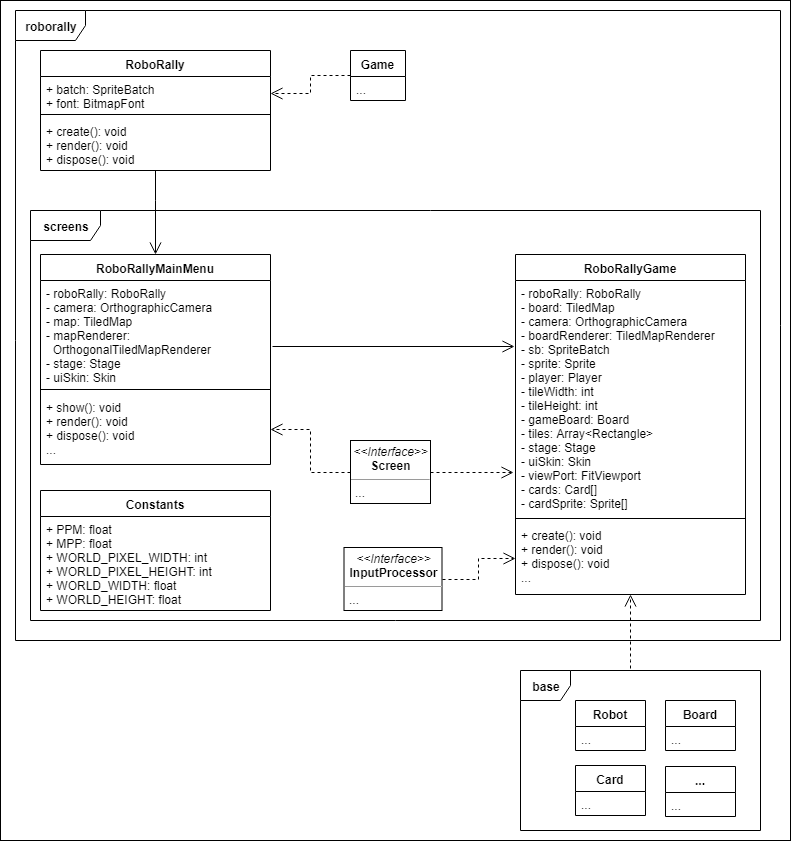

The diagram above was exported from draw.io. Its source (the exported page's mxGraphModel, read from the mxfile embedded in the PNG):
<mxGraphModel dx="848" dy="1915" grid="1" gridSize="10" guides="1" tooltips="1" connect="1" arrows="1" fold="1" page="1" pageScale="1" pageWidth="850" pageHeight="1100" background="#ffffff" math="0" shadow="0">
  <root>
    <mxCell id="0" />
    <mxCell id="1" parent="0" />
    <mxCell id="MWArz5tvyZHr27fC4nyd-24" value="&lt;b&gt;roborally&lt;/b&gt;" style="shape=umlFrame;whiteSpace=wrap;html=1;width=70;height=30;" vertex="1" parent="1">
      <mxGeometry x="15" y="-890" width="765" height="630" as="geometry" />
    </mxCell>
    <mxCell id="MWArz5tvyZHr27fC4nyd-25" value="RoboRally" style="swimlane;fontStyle=1;align=center;verticalAlign=top;childLayout=stackLayout;horizontal=1;startSize=26;horizontalStack=0;resizeParent=1;resizeParentMax=0;resizeLast=0;collapsible=1;marginBottom=0;" vertex="1" parent="1">
      <mxGeometry x="40" y="-850" width="230" height="120" as="geometry" />
    </mxCell>
    <mxCell id="MWArz5tvyZHr27fC4nyd-26" value="+ batch: SpriteBatch&#10;+ font: BitmapFont&#10;" style="text;strokeColor=none;fillColor=none;align=left;verticalAlign=top;spacingLeft=4;spacingRight=4;overflow=hidden;rotatable=0;points=[[0,0.5],[1,0.5]];portConstraint=eastwest;" vertex="1" parent="MWArz5tvyZHr27fC4nyd-25">
      <mxGeometry y="26" width="230" height="34" as="geometry" />
    </mxCell>
    <mxCell id="MWArz5tvyZHr27fC4nyd-27" value="" style="line;strokeWidth=1;fillColor=none;align=left;verticalAlign=middle;spacingTop=-1;spacingLeft=3;spacingRight=3;rotatable=0;labelPosition=right;points=[];portConstraint=eastwest;" vertex="1" parent="MWArz5tvyZHr27fC4nyd-25">
      <mxGeometry y="60" width="230" height="8" as="geometry" />
    </mxCell>
    <mxCell id="MWArz5tvyZHr27fC4nyd-28" value="+ create(): void&#10;+ render(): void&#10;+ dispose(): void&#10;" style="text;strokeColor=none;fillColor=none;align=left;verticalAlign=top;spacingLeft=4;spacingRight=4;overflow=hidden;rotatable=0;points=[[0,0.5],[1,0.5]];portConstraint=eastwest;" vertex="1" parent="MWArz5tvyZHr27fC4nyd-25">
      <mxGeometry y="68" width="230" height="52" as="geometry" />
    </mxCell>
    <mxCell id="MWArz5tvyZHr27fC4nyd-29" value="&lt;b&gt;base&lt;/b&gt;" style="shape=umlFrame;whiteSpace=wrap;html=1;width=50;height=30;" vertex="1" parent="1">
      <mxGeometry x="520" y="-230" width="240" height="160" as="geometry" />
    </mxCell>
    <mxCell id="MWArz5tvyZHr27fC4nyd-30" value="Robot" style="swimlane;fontStyle=1;align=center;verticalAlign=top;childLayout=stackLayout;horizontal=1;startSize=26;horizontalStack=0;resizeParent=1;resizeParentMax=0;resizeLast=0;collapsible=1;marginBottom=0;" vertex="1" parent="1">
      <mxGeometry x="575" y="-200" width="70" height="50" as="geometry" />
    </mxCell>
    <mxCell id="MWArz5tvyZHr27fC4nyd-31" value="..." style="text;strokeColor=none;fillColor=none;align=left;verticalAlign=top;spacingLeft=4;spacingRight=4;overflow=hidden;rotatable=0;points=[[0,0.5],[1,0.5]];portConstraint=eastwest;" vertex="1" parent="MWArz5tvyZHr27fC4nyd-30">
      <mxGeometry y="26" width="70" height="24" as="geometry" />
    </mxCell>
    <mxCell id="MWArz5tvyZHr27fC4nyd-34" value="Board" style="swimlane;fontStyle=1;align=center;verticalAlign=top;childLayout=stackLayout;horizontal=1;startSize=26;horizontalStack=0;resizeParent=1;resizeParentMax=0;resizeLast=0;collapsible=1;marginBottom=0;" vertex="1" parent="1">
      <mxGeometry x="665" y="-200" width="70" height="50" as="geometry" />
    </mxCell>
    <mxCell id="MWArz5tvyZHr27fC4nyd-35" value="..." style="text;strokeColor=none;fillColor=none;align=left;verticalAlign=top;spacingLeft=4;spacingRight=4;overflow=hidden;rotatable=0;points=[[0,0.5],[1,0.5]];portConstraint=eastwest;" vertex="1" parent="MWArz5tvyZHr27fC4nyd-34">
      <mxGeometry y="26" width="70" height="24" as="geometry" />
    </mxCell>
    <mxCell id="MWArz5tvyZHr27fC4nyd-36" value="Card" style="swimlane;fontStyle=1;align=center;verticalAlign=top;childLayout=stackLayout;horizontal=1;startSize=26;horizontalStack=0;resizeParent=1;resizeParentMax=0;resizeLast=0;collapsible=1;marginBottom=0;" vertex="1" parent="1">
      <mxGeometry x="575" y="-135" width="70" height="50" as="geometry" />
    </mxCell>
    <mxCell id="MWArz5tvyZHr27fC4nyd-37" value="..." style="text;strokeColor=none;fillColor=none;align=left;verticalAlign=top;spacingLeft=4;spacingRight=4;overflow=hidden;rotatable=0;points=[[0,0.5],[1,0.5]];portConstraint=eastwest;" vertex="1" parent="MWArz5tvyZHr27fC4nyd-36">
      <mxGeometry y="26" width="70" height="24" as="geometry" />
    </mxCell>
    <mxCell id="MWArz5tvyZHr27fC4nyd-38" value="..." style="swimlane;fontStyle=1;align=center;verticalAlign=top;childLayout=stackLayout;horizontal=1;startSize=26;horizontalStack=0;resizeParent=1;resizeParentMax=0;resizeLast=0;collapsible=1;marginBottom=0;" vertex="1" parent="1">
      <mxGeometry x="665" y="-134" width="70" height="50" as="geometry" />
    </mxCell>
    <mxCell id="MWArz5tvyZHr27fC4nyd-39" value="..." style="text;strokeColor=none;fillColor=none;align=left;verticalAlign=top;spacingLeft=4;spacingRight=4;overflow=hidden;rotatable=0;points=[[0,0.5],[1,0.5]];portConstraint=eastwest;" vertex="1" parent="MWArz5tvyZHr27fC4nyd-38">
      <mxGeometry y="26" width="70" height="24" as="geometry" />
    </mxCell>
    <mxCell id="MWArz5tvyZHr27fC4nyd-41" style="edgeStyle=orthogonalEdgeStyle;rounded=0;html=1;labelBackgroundColor=none;startFill=0;endArrow=open;endFill=0;endSize=10;fontFamily=Verdana;fontSize=10;dashed=1;exitX=0.457;exitY=-0.013;exitDx=0;exitDy=0;exitPerimeter=0;" edge="1" parent="1" source="MWArz5tvyZHr27fC4nyd-29" target="MWArz5tvyZHr27fC4nyd-55">
      <mxGeometry relative="1" as="geometry">
        <mxPoint x="450" y="-55" as="sourcePoint" />
        <mxPoint x="480" y="-93" as="targetPoint" />
        <Array as="points">
          <mxPoint x="630" y="-240" />
          <mxPoint x="630" y="-240" />
        </Array>
      </mxGeometry>
    </mxCell>
    <mxCell id="MWArz5tvyZHr27fC4nyd-42" value="Game" style="swimlane;fontStyle=1;align=center;verticalAlign=top;childLayout=stackLayout;horizontal=1;startSize=26;horizontalStack=0;resizeParent=1;resizeParentMax=0;resizeLast=0;collapsible=1;marginBottom=0;" vertex="1" parent="1">
      <mxGeometry x="350" y="-850" width="55" height="50" as="geometry" />
    </mxCell>
    <mxCell id="MWArz5tvyZHr27fC4nyd-43" value="..." style="text;strokeColor=none;fillColor=none;align=left;verticalAlign=top;spacingLeft=4;spacingRight=4;overflow=hidden;rotatable=0;points=[[0,0.5],[1,0.5]];portConstraint=eastwest;" vertex="1" parent="MWArz5tvyZHr27fC4nyd-42">
      <mxGeometry y="26" width="55" height="24" as="geometry" />
    </mxCell>
    <mxCell id="MWArz5tvyZHr27fC4nyd-47" value="Constants" style="swimlane;fontStyle=1;align=center;verticalAlign=top;childLayout=stackLayout;horizontal=1;startSize=26;horizontalStack=0;resizeParent=1;resizeParentMax=0;resizeLast=0;collapsible=1;marginBottom=0;" vertex="1" parent="1">
      <mxGeometry x="40" y="-410" width="230" height="120" as="geometry" />
    </mxCell>
    <mxCell id="MWArz5tvyZHr27fC4nyd-48" value="+ PPM: float&#10;+ MPP: float&#10;+ WORLD_PIXEL_WIDTH: int&#10;+ WORLD_PIXEL_HEIGHT: int&#10;+ WORLD_WIDTH: float&#10;+ WORLD_HEIGHT: float" style="text;strokeColor=none;fillColor=none;align=left;verticalAlign=top;spacingLeft=4;spacingRight=4;overflow=hidden;rotatable=0;points=[[0,0.5],[1,0.5]];portConstraint=eastwest;" vertex="1" parent="MWArz5tvyZHr27fC4nyd-47">
      <mxGeometry y="26" width="230" height="94" as="geometry" />
    </mxCell>
    <mxCell id="MWArz5tvyZHr27fC4nyd-51" value="&lt;b&gt;screens&lt;/b&gt;" style="shape=umlFrame;whiteSpace=wrap;html=1;width=70;height=30;" vertex="1" parent="1">
      <mxGeometry x="30" y="-690" width="730" height="410" as="geometry" />
    </mxCell>
    <mxCell id="MWArz5tvyZHr27fC4nyd-52" value="RoboRallyGame" style="swimlane;fontStyle=1;align=center;verticalAlign=top;childLayout=stackLayout;horizontal=1;startSize=26;horizontalStack=0;resizeParent=1;resizeParentMax=0;resizeLast=0;collapsible=1;marginBottom=0;" vertex="1" parent="1">
      <mxGeometry x="515" y="-646" width="230" height="340" as="geometry" />
    </mxCell>
    <mxCell id="MWArz5tvyZHr27fC4nyd-53" value="- roboRally: RoboRally&#10;- board: TiledMap&#10;- camera: OrthographicCamera&#10;- boardRenderer: TiledMapRenderer&#10;- sb: SpriteBatch&#10;- sprite: Sprite&#10;- player: Player&#10;- tileWidth: int&#10;- tileHeight: int&#10;- gameBoard: Board&#10;- tiles: Array&lt;Rectangle&gt;&#10;- stage: Stage&#10;- uiSkin: Skin&#10;- viewPort: FitViewport&#10;- cards: Card[]&#10;- cardSprite: Sprite[]&#10;&#10;" style="text;strokeColor=none;fillColor=none;align=left;verticalAlign=top;spacingLeft=4;spacingRight=4;overflow=hidden;rotatable=0;points=[[0,0.5],[1,0.5]];portConstraint=eastwest;" vertex="1" parent="MWArz5tvyZHr27fC4nyd-52">
      <mxGeometry y="26" width="230" height="234" as="geometry" />
    </mxCell>
    <mxCell id="MWArz5tvyZHr27fC4nyd-54" value="" style="line;strokeWidth=1;fillColor=none;align=left;verticalAlign=middle;spacingTop=-1;spacingLeft=3;spacingRight=3;rotatable=0;labelPosition=right;points=[];portConstraint=eastwest;" vertex="1" parent="MWArz5tvyZHr27fC4nyd-52">
      <mxGeometry y="260" width="230" height="8" as="geometry" />
    </mxCell>
    <mxCell id="MWArz5tvyZHr27fC4nyd-55" value="+ create(): void&#10;+ render(): void&#10;+ dispose(): void&#10;..." style="text;strokeColor=none;fillColor=none;align=left;verticalAlign=top;spacingLeft=4;spacingRight=4;overflow=hidden;rotatable=0;points=[[0,0.5],[1,0.5]];portConstraint=eastwest;" vertex="1" parent="MWArz5tvyZHr27fC4nyd-52">
      <mxGeometry y="268" width="230" height="72" as="geometry" />
    </mxCell>
    <mxCell id="MWArz5tvyZHr27fC4nyd-56" value="RoboRallyMainMenu" style="swimlane;fontStyle=1;align=center;verticalAlign=top;childLayout=stackLayout;horizontal=1;startSize=26;horizontalStack=0;resizeParent=1;resizeParentMax=0;resizeLast=0;collapsible=1;marginBottom=0;" vertex="1" parent="1">
      <mxGeometry x="40" y="-646" width="230" height="210" as="geometry" />
    </mxCell>
    <mxCell id="MWArz5tvyZHr27fC4nyd-57" value="- roboRally: RoboRally&#10;- camera: OrthographicCamera&#10;- map: TiledMap&#10;- mapRenderer:&#10;  OrthogonalTiledMapRenderer&#10;- stage: Stage&#10;- uiSkin: Skin&#10;" style="text;strokeColor=none;fillColor=none;align=left;verticalAlign=top;spacingLeft=4;spacingRight=4;overflow=hidden;rotatable=0;points=[[0,0.5],[1,0.5]];portConstraint=eastwest;" vertex="1" parent="MWArz5tvyZHr27fC4nyd-56">
      <mxGeometry y="26" width="230" height="104" as="geometry" />
    </mxCell>
    <mxCell id="MWArz5tvyZHr27fC4nyd-58" value="" style="line;strokeWidth=1;fillColor=none;align=left;verticalAlign=middle;spacingTop=-1;spacingLeft=3;spacingRight=3;rotatable=0;labelPosition=right;points=[];portConstraint=eastwest;" vertex="1" parent="MWArz5tvyZHr27fC4nyd-56">
      <mxGeometry y="130" width="230" height="10" as="geometry" />
    </mxCell>
    <mxCell id="MWArz5tvyZHr27fC4nyd-59" value="+ show(): void&#10;+ render(): void&#10;+ dispose(): void&#10;..." style="text;strokeColor=none;fillColor=none;align=left;verticalAlign=top;spacingLeft=4;spacingRight=4;overflow=hidden;rotatable=0;points=[[0,0.5],[1,0.5]];portConstraint=eastwest;" vertex="1" parent="MWArz5tvyZHr27fC4nyd-56">
      <mxGeometry y="140" width="230" height="70" as="geometry" />
    </mxCell>
    <mxCell id="MWArz5tvyZHr27fC4nyd-63" value="&lt;p style=&quot;margin: 0px ; margin-top: 4px ; text-align: center&quot;&gt;&lt;i&gt;&amp;lt;&amp;lt;Interface&amp;gt;&amp;gt;&lt;/i&gt;&lt;br&gt;&lt;b&gt;InputProcessor&lt;/b&gt;&lt;/p&gt;&lt;hr size=&quot;1&quot;&gt;&lt;p style=&quot;text-align: left ; margin: 0px 0px 0px 4px&quot;&gt;...&lt;/p&gt;" style="verticalAlign=top;align=left;overflow=fill;fontSize=12;fontFamily=Helvetica;html=1;rounded=0;shadow=0;comic=0;labelBackgroundColor=none;strokeColor=#000000;strokeWidth=1;fillColor=#ffffff;" vertex="1" parent="1">
      <mxGeometry x="343.5" y="-353" width="98" height="63" as="geometry" />
    </mxCell>
    <mxCell id="MWArz5tvyZHr27fC4nyd-64" value="&lt;p style=&quot;margin: 0px ; margin-top: 4px ; text-align: center&quot;&gt;&lt;i&gt;&amp;lt;&amp;lt;Interface&amp;gt;&amp;gt;&lt;/i&gt;&lt;br&gt;&lt;b&gt;Screen&lt;/b&gt;&lt;/p&gt;&lt;hr size=&quot;1&quot;&gt;&lt;p style=&quot;text-align: left ; margin: 0px 0px 0px 4px&quot;&gt;...&lt;/p&gt;" style="verticalAlign=top;align=left;overflow=fill;fontSize=12;fontFamily=Helvetica;html=1;rounded=0;shadow=0;comic=0;labelBackgroundColor=none;strokeColor=#000000;strokeWidth=1;fillColor=#ffffff;" vertex="1" parent="1">
      <mxGeometry x="350" y="-460" width="80" height="63" as="geometry" />
    </mxCell>
    <mxCell id="MWArz5tvyZHr27fC4nyd-65" style="edgeStyle=orthogonalEdgeStyle;rounded=0;html=1;labelBackgroundColor=none;startFill=0;endArrow=open;endFill=0;endSize=10;fontFamily=Verdana;fontSize=10;dashed=1;exitX=0;exitY=0.5;exitDx=0;exitDy=0;entryX=1;entryY=0.5;entryDx=0;entryDy=0;" edge="1" parent="1" source="MWArz5tvyZHr27fC4nyd-64" target="MWArz5tvyZHr27fC4nyd-59">
      <mxGeometry relative="1" as="geometry">
        <mxPoint x="281.5" y="-370" as="sourcePoint" />
        <mxPoint x="328.5" y="-410" as="targetPoint" />
      </mxGeometry>
    </mxCell>
    <mxCell id="MWArz5tvyZHr27fC4nyd-66" style="edgeStyle=orthogonalEdgeStyle;rounded=0;html=1;labelBackgroundColor=none;startFill=0;endArrow=open;endFill=0;endSize=10;fontFamily=Verdana;fontSize=10;dashed=1;exitX=1;exitY=0.5;exitDx=0;exitDy=0;entryX=-0.01;entryY=0.821;entryDx=0;entryDy=0;entryPerimeter=0;" edge="1" parent="1" source="MWArz5tvyZHr27fC4nyd-64" target="MWArz5tvyZHr27fC4nyd-53">
      <mxGeometry relative="1" as="geometry">
        <mxPoint x="360" y="-418" as="sourcePoint" />
        <mxPoint x="280" y="-461" as="targetPoint" />
      </mxGeometry>
    </mxCell>
    <mxCell id="MWArz5tvyZHr27fC4nyd-67" style="edgeStyle=orthogonalEdgeStyle;rounded=0;html=1;labelBackgroundColor=none;startFill=0;endArrow=open;endFill=0;endSize=10;fontFamily=Verdana;fontSize=10;dashed=1;exitX=1;exitY=0.5;exitDx=0;exitDy=0;entryX=0;entryY=0.5;entryDx=0;entryDy=0;" edge="1" parent="1" source="MWArz5tvyZHr27fC4nyd-63" target="MWArz5tvyZHr27fC4nyd-55">
      <mxGeometry relative="1" as="geometry">
        <mxPoint x="423.5" y="-375.5" as="sourcePoint" />
        <mxPoint x="506.5" y="-375.5" as="targetPoint" />
      </mxGeometry>
    </mxCell>
    <mxCell id="MWArz5tvyZHr27fC4nyd-68" style="edgeStyle=orthogonalEdgeStyle;rounded=0;html=1;labelBackgroundColor=none;startFill=0;endArrow=open;endFill=0;endSize=10;fontFamily=Verdana;fontSize=10;exitX=1.009;exitY=0.631;exitDx=0;exitDy=0;entryX=-0.003;entryY=0.28;entryDx=0;entryDy=0;entryPerimeter=0;exitPerimeter=0;" edge="1" parent="1" source="MWArz5tvyZHr27fC4nyd-57" target="MWArz5tvyZHr27fC4nyd-53">
      <mxGeometry relative="1" as="geometry">
        <mxPoint x="417.5" y="-598.5" as="sourcePoint" />
        <mxPoint x="337.5" y="-641.5" as="targetPoint" />
      </mxGeometry>
    </mxCell>
    <mxCell id="MWArz5tvyZHr27fC4nyd-69" style="edgeStyle=orthogonalEdgeStyle;rounded=0;html=1;labelBackgroundColor=none;startFill=0;endArrow=open;endFill=0;endSize=10;fontFamily=Verdana;fontSize=10;entryX=0.5;entryY=0;entryDx=0;entryDy=0;" edge="1" parent="1" target="MWArz5tvyZHr27fC4nyd-56">
      <mxGeometry relative="1" as="geometry">
        <mxPoint x="155" y="-730" as="sourcePoint" />
        <mxPoint x="531" y="-670" as="targetPoint" />
        <Array as="points">
          <mxPoint x="155" y="-700" />
          <mxPoint x="155" y="-700" />
        </Array>
      </mxGeometry>
    </mxCell>
    <mxCell id="MWArz5tvyZHr27fC4nyd-70" style="edgeStyle=orthogonalEdgeStyle;rounded=0;html=1;labelBackgroundColor=none;startFill=0;endArrow=open;endFill=0;endSize=10;fontFamily=Verdana;fontSize=10;dashed=1;exitX=0;exitY=0.25;exitDx=0;exitDy=0;entryX=1;entryY=0.5;entryDx=0;entryDy=0;" edge="1" parent="1" source="MWArz5tvyZHr27fC4nyd-42" target="MWArz5tvyZHr27fC4nyd-26">
      <mxGeometry relative="1" as="geometry">
        <mxPoint x="425" y="-708.5" as="sourcePoint" />
        <mxPoint x="345" y="-751.5" as="targetPoint" />
        <Array as="points">
          <mxPoint x="350" y="-825" />
          <mxPoint x="310" y="-825" />
          <mxPoint x="310" y="-807" />
        </Array>
      </mxGeometry>
    </mxCell>
    <mxCell id="MWArz5tvyZHr27fC4nyd-72" value="" style="rounded=0;whiteSpace=wrap;html=1;fillColor=none;fontSize=11;" vertex="1" parent="1">
      <mxGeometry y="-900" width="790" height="840" as="geometry" />
    </mxCell>
  </root>
</mxGraphModel>